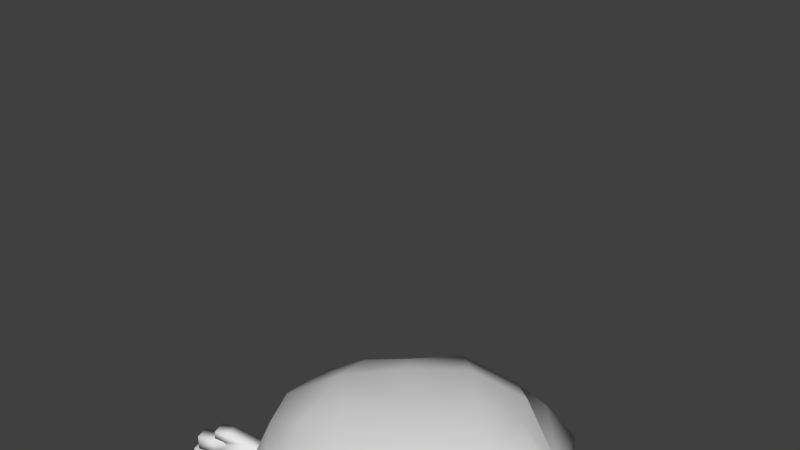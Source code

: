 # Source: gost.blend  (saved by Blender 2.78.0; exported with 4.5.12 LTS)
import bpy
from mathutils import Matrix  # noqa: F401  (used for matrix-valued properties, if any)

bpy.ops.wm.read_factory_settings(use_empty=True)
scene = bpy.context.scene
scene.name = 'Scene'

# ---- collections
col_collection_1 = bpy.data.collections.new('Collection 1'); scene.collection.children.link(col_collection_1)

# ---- world
world_world = bpy.data.worlds.new('World'); scene.world = world_world
world_world.color = (0.05088, 0.05088, 0.05088)
world_world.use_sun_shadow = False
world_world.sun_shadow_jitter_overblur = 0.0
world_world.cycles.sampling_method = 'MANUAL'

# ---- meshes
me_cube_001 = bpy.data.meshes.new('Cube.001')
me_cube_001.from_pydata([(2.041, 0.9281, 1.513), (0.9281, -2.041, 1.513), (-2.041, -0.9281, 1.513), (-0.9281, 2.041, 1.513), (1.49e-07, 8.941e-08, -2.504), (0.04611, 1.471, 2.092), (0.7888, -0.8385, -2.094), (-0.3046, -1.288, -1.716), (-1.621, -0.5193, -1.175), (-1.819, 0.7834, -0.3235), (-0.7771, 2.148, 0.6632), (0.8385, 0.7888, -2.094), (1.288, -0.3046, -1.716), (0.5193, -1.621, -1.175), (-0.7834, -1.819, -0.3235), (-2.148, -0.7771, 0.6632), (-0.7888, 0.8385, -2.094), (0.3046, 1.288, -1.716), (1.621, 0.5193, -1.175), (1.819, -0.7834, -0.3235), (0.7771, -2.148, 0.6632), (-0.8385, -0.7888, -2.094), (-1.288, 0.3046, -1.716), (-0.5193, 1.621, -1.175), (0.7834, 1.819, -0.3235), (2.148, 0.7771, 0.6632), (-1.471, 0.04611, 2.092), (-0.04611, -1.471, 2.092), (1.471, -0.04611, 2.092), (-0.3064, -0.8083, -2.223), (0.9645, 2.225, 1.442), (2.032, 0.5618, 1.828), (-1.22, 0.0373, -2.066), (-0.8083, 0.3064, -2.223), (0.5618, -2.032, 1.828), (0.0373, 1.22, -2.066), (0.3064, 0.8083, -2.223), (-2.032, -0.5618, 1.828), (1.22, -0.0373, -2.066), (0.8083, -0.3064, -2.223), (-0.5618, 2.032, 1.828), (-0.0373, -1.22, -2.066), (-1.211, -0.7475, -1.701), (-1.604, 0.8255, -1.111), (-0.7797, 1.959, -0.1621), (1.027, 2.192, 0.6637), (2.225, -0.9645, 1.442), (2.192, -1.027, 0.6637), (1.959, 0.7797, -0.1621), (0.8255, 1.604, -1.111), (-0.7475, 1.211, -1.701), (-0.9645, -2.225, 1.442), (-1.027, -2.192, 0.6637), (0.7797, -1.959, -0.1621), (1.604, -0.8255, -1.111), (1.211, 0.7475, -1.701), (-2.225, 0.9645, 1.442), (-2.192, 1.027, 0.6637), (-1.959, -0.7797, -0.1621), (-0.8255, -1.604, -1.111), (0.7475, -1.211, -1.701), (0.3009, -1.264, -1.93), (-0.9848, -1.013, -1.462), (-1.966, 0.1061, -0.7885), (-1.354, 1.472, 0.2263), (-0.4942, 2.48, 1.117), (1.264, 0.3009, -1.93), (1.013, -0.9848, -1.462), (-0.1061, -1.966, -0.7885), (-1.472, -1.354, 0.2263), (-2.48, -0.4942, 1.117), (-0.3009, 1.264, -1.93), (0.9848, 1.013, -1.462), (1.966, -0.1061, -0.7885), (1.354, -1.472, 0.2263), (0.4942, -2.48, 1.117), (-1.264, -0.3009, -1.93), (-1.013, 0.9848, -1.462), (0.1061, 1.966, -0.7885), (1.472, 1.354, 0.2263), (2.48, 0.4942, 1.117), (0.9263, 1.718, 1.822), (1.718, -0.9263, 1.822), (-0.9263, -1.718, 1.822), (-1.718, 0.9263, 1.822), (-0.6917, 0.7364, 2.195), (0.6917, -0.7364, 2.195), (-0.7364, -0.6917, 2.195), (0.7364, 0.6917, 2.195), (0.212, -0.857, -2.211), (0.4565, 2.13, 1.685), (-0.857, -0.212, -2.211), (2.13, -0.4565, 1.685), (0.857, 0.212, -2.211), (-2.13, 0.4565, 1.685), (-0.212, 0.857, -2.211), (-0.4565, -2.13, 1.685), (-0.7226, -1.174, -1.896), (-1.51, -0.02101, -1.432), (-1.395, 1.554, -0.6394), (0.0887, 2.128, 0.223), (1.522, 2.229, 1.098), (2.229, -1.522, 1.098), (2.128, -0.0887, 0.223), (1.554, 1.395, -0.6394), (-0.02101, 1.51, -1.432), (-1.174, 0.7226, -1.896), (-1.522, -2.229, 1.098), (-0.0887, -2.128, 0.223), (1.395, -1.554, -0.6394), (1.51, 0.02101, -1.432), (0.7226, 1.174, -1.896), (-2.229, 1.522, 1.098), (-2.128, 0.0887, 0.223), (-1.554, -1.395, -0.6394), (0.02101, -1.51, -1.432), (1.174, -0.7226, -1.896), (1.233, 1.051, 1.967), (1.051, -1.233, 1.967), (-1.233, -1.051, 1.967), (-1.051, 1.233, 1.967), (0.0, 0.0, 2.222), (-0.08571, 1.976, 1.058), (0.1958, 2.179, 1.24), (-0.1761, 2.208, 1.361), (-0.4074, 2.199, 1.044), (-0.1784, 2.166, 0.7278), (0.1944, 2.153, 0.8487), (0.04811, 2.529, 1.339), (-0.3247, 2.541, 1.218), (-0.3262, 2.515, 0.8265), (0.04577, 2.487, 0.7056), (0.2771, 2.495, 1.022), (-0.04462, 2.719, 1.008), (-1.146, 1.463, 1.068), (-1.054, 1.798, 1.25), (-1.362, 1.587, 1.371), (-1.537, 1.436, 1.055), (-1.337, 1.553, 0.7381), (-1.039, 1.777, 0.859), (-1.388, 1.978, 1.349), (-1.686, 1.754, 1.228), (-1.671, 1.733, 0.8368), (-1.364, 1.943, 0.7159), (-1.189, 2.095, 1.032), (-1.58, 2.068, 1.019), (2.691, 0.7765, -0.2032), (2.541, 0.7303, 0.5427), (2.618, 1.015, -0.2032), (2.467, 0.9683, 0.5427), (3.254, 0.9493, -0.2032), (3.254, 0.9493, 0.5427), (3.181, 1.187, -0.2032), (3.181, 1.187, 0.5427), (2.897, 1.1, -0.2288), (2.824, 1.078, 0.6663), (2.97, 0.8621, -0.2288), (2.897, 0.84, 0.6663), (2.541, 0.7303, 0.0454), (2.463, 0.7066, 0.294), (2.39, 0.9446, 0.294), (2.467, 0.9683, 0.0454), (3.181, 1.187, 0.294), (3.181, 1.187, 0.0454), (3.254, 0.9493, 0.294), (3.254, 0.9493, 0.0454), (2.897, 0.84, 0.294), (2.897, 0.84, 0.0454), (2.824, 1.078, 0.294), (2.824, 1.078, 0.0454), (3.817, 1.383, 0.294), (3.817, 1.383, 0.0454), (3.89, 1.145, 0.294), (3.89, 1.145, 0.0454), (3.724, 1.354, 0.5673), (3.797, 1.116, 0.5673), (3.724, 1.354, 0.3187), (3.797, 1.116, 0.3187), (3.602, 1.317, 0.02236), (3.602, 1.317, -0.2263), (3.675, 1.079, -0.2263), (3.675, 1.079, 0.02236), (3.182, 1.188, 0.7681), (3.256, 1.21, 0.601), (3.329, 0.9725, 0.601), (3.255, 0.9499, 0.7681), (3.525, 1.033, 0.555), (3.452, 1.271, 0.555), (3.452, 1.271, 0.3064), (3.525, 1.033, 0.3064), (3.572, 1.047, 0.0454), (3.572, 1.047, 0.294), (3.499, 1.285, 0.0454), (3.499, 1.285, 0.294), (3.464, 1.014, 0.03388), (3.391, 1.252, 0.03388), (3.391, 1.252, -0.2147), (3.464, 1.014, -0.2147), (3.402, 1.255, 0.7623), (3.408, 1.257, 0.6311), (3.481, 1.019, 0.6311), (3.475, 1.017, 0.7623), (-2.487, -0.8136, -0.2032), (-2.336, -0.7674, 0.5427), (-2.56, -0.5757, -0.2032), (-2.409, -0.5295, 0.5427), (-3.049, -0.9864, -0.2032), (-3.049, -0.9864, 0.5427), (-3.122, -0.7485, -0.2032), (-3.122, -0.7485, 0.5427), (-2.839, -0.6613, -0.2288), (-2.766, -0.6391, 0.6663), (-2.765, -0.8992, -0.2288), (-2.693, -0.877, 0.6663), (-2.336, -0.7674, 0.0454), (-2.259, -0.7437, 0.294), (-2.332, -0.5057, 0.294), (-2.409, -0.5295, 0.0454), (-3.122, -0.7485, 0.294), (-3.122, -0.7485, 0.0454), (-3.049, -0.9864, 0.294), (-3.049, -0.9864, 0.0454), (-2.693, -0.877, 0.294), (-2.693, -0.877, 0.0454), (-2.766, -0.6391, 0.294), (-2.766, -0.6391, 0.0454), (-3.759, -0.944, 0.294), (-3.759, -0.944, 0.0454), (-3.686, -1.182, 0.294), (-3.686, -1.182, 0.0454), (-3.666, -0.9154, 0.5673), (-3.593, -1.153, 0.5673), (-3.666, -0.9154, 0.3187), (-3.593, -1.153, 0.3187), (-3.544, -0.8779, 0.02236), (-3.544, -0.8779, -0.2263), (-3.471, -1.116, -0.2263), (-3.471, -1.116, 0.02236), (-3.124, -0.749, 0.7681), (-3.198, -0.7716, 0.601), (-3.125, -1.01, 0.601), (-3.051, -0.987, 0.7681), (-3.321, -1.07, 0.555), (-3.394, -0.8319, 0.555), (-3.394, -0.8319, 0.3064), (-3.321, -1.07, 0.3064), (-3.368, -1.084, 0.0454), (-3.368, -1.084, 0.294), (-3.441, -0.8462, 0.0454), (-3.441, -0.8462, 0.294), (-3.26, -1.051, 0.03388), (-3.333, -0.8132, 0.03388), (-3.333, -0.8132, -0.2147), (-3.26, -1.051, -0.2147), (-3.344, -0.8164, 0.7623), (-3.35, -0.8184, 0.6311), (-3.277, -1.056, 0.6311), (-3.271, -1.054, 0.7623)], [], [(0, 80, 101, 30), (0, 30, 90, 81), (0, 81, 117, 31), (0, 31, 92, 46), (0, 46, 102, 80), (1, 75, 102, 46), (1, 46, 92, 82), (1, 82, 118, 34), (1, 34, 96, 51), (1, 51, 107, 75), (2, 70, 107, 51), (2, 51, 96, 83), (2, 83, 119, 37), (2, 37, 94, 56), (2, 56, 112, 70), (3, 65, 112, 56), (3, 56, 94, 84), (3, 84, 120, 40), (3, 40, 90, 30), (3, 30, 101, 65), (4, 29, 91, 33), (4, 33, 95, 36), (4, 36, 93, 39), (4, 39, 89, 29), (5, 85, 121, 88), (5, 88, 117, 81), (5, 81, 90, 40), (5, 40, 120, 85), (6, 39, 93, 38), (6, 38, 116, 61), (6, 61, 97, 41), (6, 41, 89, 39), (7, 61, 116, 60), (7, 60, 115, 62), (7, 62, 98, 42), (7, 42, 97, 61), (8, 62, 115, 59), (8, 59, 114, 63), (8, 63, 99, 43), (8, 43, 98, 62), (9, 63, 114, 58), (9, 58, 113, 64), (9, 64, 100, 44), (9, 44, 99, 63), (10, 64, 113, 57), (10, 57, 112, 65), (10, 65, 101, 45), (10, 45, 100, 64), (11, 36, 95, 35), (11, 35, 111, 66), (11, 66, 116, 38), (11, 38, 93, 36), (12, 66, 111, 55), (12, 55, 110, 67), (12, 67, 115, 60), (12, 60, 116, 66), (13, 67, 110, 54), (13, 54, 109, 68), (13, 68, 114, 59), (13, 59, 115, 67), (14, 68, 109, 53), (14, 53, 108, 69), (14, 69, 113, 58), (14, 58, 114, 68), (15, 69, 108, 52), (15, 52, 107, 70), (15, 70, 112, 57), (15, 57, 113, 69), (16, 33, 91, 32), (16, 32, 106, 71), (16, 71, 111, 35), (16, 35, 95, 33), (17, 71, 106, 50), (17, 50, 105, 72), (17, 72, 110, 55), (17, 55, 111, 71), (18, 72, 105, 49), (18, 49, 104, 73), (18, 73, 109, 54), (18, 54, 110, 72), (19, 73, 104, 48), (19, 48, 103, 74), (19, 74, 108, 53), (19, 53, 109, 73), (20, 74, 103, 47), (20, 47, 102, 75), (20, 75, 107, 52), (20, 52, 108, 74), (21, 29, 89, 41), (21, 41, 97, 76), (21, 76, 106, 32), (21, 32, 91, 29), (22, 76, 97, 42), (22, 42, 98, 77), (22, 77, 105, 50), (22, 50, 106, 76), (23, 77, 98, 43), (23, 43, 99, 78), (23, 78, 104, 49), (23, 49, 105, 77), (24, 78, 99, 44), (24, 44, 100, 79), (24, 79, 103, 48), (24, 48, 104, 78), (25, 79, 100, 45), (25, 45, 101, 80), (25, 80, 102, 47), (25, 47, 103, 79), (26, 37, 119, 87), (26, 87, 121, 85), (26, 85, 120, 84), (26, 84, 94, 37), (27, 83, 96, 34), (27, 34, 118, 86), (27, 86, 121, 87), (27, 87, 119, 83), (28, 86, 118, 82), (28, 82, 92, 31), (28, 31, 117, 88), (28, 88, 121, 86), (122, 123, 124), (123, 122, 127), (122, 124, 125), (122, 125, 126), (122, 126, 127), (123, 127, 132), (124, 123, 128), (125, 124, 129), (126, 125, 130), (127, 126, 131), (123, 132, 128), (124, 128, 129), (125, 129, 130), (126, 130, 131), (127, 131, 132), (128, 132, 133), (129, 128, 133), (130, 129, 133), (131, 130, 133), (132, 131, 133), (134, 135, 136), (135, 134, 139), (134, 136, 137), (134, 137, 138), (134, 138, 139), (135, 139, 144), (136, 135, 140), (137, 136, 141), (138, 137, 142), (139, 138, 143), (135, 144, 140), (136, 140, 141), (137, 141, 142), (138, 142, 143), (139, 143, 144), (140, 144, 145), (141, 140, 145), (142, 141, 145), (143, 142, 145), (144, 143, 145), (159, 147, 149, 160), (168, 155, 153, 162), (187, 186, 175, 174), (166, 157, 147, 159), (154, 152, 150, 156), (155, 149, 147, 157), (153, 155, 182, 183), (148, 154, 156, 146), (164, 151, 157, 166), (160, 149, 155, 168), (148, 161, 169, 154), (161, 160, 168, 169), (150, 165, 167, 156), (165, 164, 166, 167), (156, 167, 158, 146), (167, 166, 159, 158), (195, 194, 181, 178), (191, 190, 173, 172), (154, 169, 163, 152), (169, 168, 162, 163), (146, 158, 161, 148), (158, 159, 160, 161), (171, 170, 172, 173), (190, 192, 171, 173), (192, 193, 170, 171), (193, 191, 172, 170), (176, 174, 175, 177), (189, 188, 176, 177), (186, 189, 177, 175), (188, 187, 174, 176), (179, 178, 181, 180), (196, 195, 178, 179), (194, 197, 180, 181), (197, 196, 179, 180), (182, 185, 201, 198), (155, 157, 185, 182), (151, 153, 183, 184), (157, 151, 184, 185), (162, 153, 187, 188), (151, 164, 189, 186), (164, 162, 188, 189), (153, 151, 186, 187), (162, 164, 191, 193), (163, 162, 193, 192), (165, 163, 192, 190), (164, 165, 190, 191), (150, 152, 196, 197), (165, 150, 197, 194), (152, 163, 195, 196), (163, 165, 194, 195), (199, 198, 201, 200), (184, 183, 199, 200), (185, 184, 200, 201), (183, 182, 198, 199), (215, 216, 205, 203), (224, 218, 209, 211), (243, 230, 231, 242), (222, 215, 203, 213), (210, 212, 206, 208), (211, 213, 203, 205), (209, 239, 238, 211), (204, 202, 212, 210), (220, 222, 213, 207), (216, 224, 211, 205), (204, 210, 225, 217), (217, 225, 224, 216), (206, 212, 223, 221), (221, 223, 222, 220), (212, 202, 214, 223), (223, 214, 215, 222), (251, 234, 237, 250), (247, 228, 229, 246), (210, 208, 219, 225), (225, 219, 218, 224), (202, 204, 217, 214), (214, 217, 216, 215), (227, 229, 228, 226), (246, 229, 227, 248), (248, 227, 226, 249), (249, 226, 228, 247), (232, 233, 231, 230), (245, 233, 232, 244), (242, 231, 233, 245), (244, 232, 230, 243), (235, 236, 237, 234), (252, 235, 234, 251), (250, 237, 236, 253), (253, 236, 235, 252), (238, 254, 257, 241), (211, 238, 241, 213), (207, 240, 239, 209), (213, 241, 240, 207), (218, 244, 243, 209), (207, 242, 245, 220), (220, 245, 244, 218), (209, 243, 242, 207), (218, 249, 247, 220), (219, 248, 249, 218), (221, 246, 248, 219), (220, 247, 246, 221), (206, 253, 252, 208), (221, 250, 253, 206), (208, 252, 251, 219), (219, 251, 250, 221), (255, 256, 257, 254), (240, 256, 255, 239), (241, 257, 256, 240), (239, 255, 254, 238)])
me_cube_001.polygons.foreach_set('use_smooth', [True] * 268)
me_cube_001.use_remesh_preserve_volume = False
me_cube_001.use_remesh_preserve_attributes = False
me_cube_001.use_mirror_vertex_groups = False
me_cube_001.update()
arm_armature = bpy.data.armatures.new('Armature')  # bones are not reproduced

# ---- objects
ob_armature = bpy.data.objects.new('Armature', arm_armature)
ob_cube = bpy.data.objects.new('Cube', me_cube_001)

# ---- transforms, parenting, visibility, modifiers, constraints
ob_armature.location = (-0.2032, -0.3953, -2.437)
ob_armature.scale = (2.425, 2.425, 2.425)
ob_armature.lineart.crease_threshold = 0.0
ob_cube.parent = ob_armature
ob_cube.matrix_parent_inverse = Matrix(((0.4124, 0.0, 0.0, 0.08381), (0.0, 0.4124, 0.0, 0.163), (0.0, 0.0, 0.4124, 1.005), (0.0, 0.0, 0.0, 1.0)))
ob_cube.location = (0.0, 0.0, 0.0)
ob_cube.scale = (1.029, 1.029, 1.029)
ob_cube.lineart.crease_threshold = 0.0
_vg = ob_cube.vertex_groups.new(name='spine')
for _i, _w in zip([0, 1, 2, 3, 4, 5, 6, 7, 8, 9, 10, 11, 12, 13, 14, 15, 16, 17, 18, 19, 20, 21, 22, 23, 24, 25, 26, 28, 29, 30, 31, 32, 33, 34, 35, 36, 37, 38, 39, 40, 41, 42, 43, 44, 45, 46, 47, 48, 49, 50, 51, 52, 53, 54, 55, 56, 57, 58, 59, 60, 61, 62, 63, 64, 65, 66, 67, 68, 69, 70, 71, 72, 73, 74, 75, 76, 77, 78, 79, 80, 81, 82, 83, 84, 85, 86, 87, 88, 89, 90, 91, 92, 93, 94, 95, 96, 97, 98, 99, 100, 101, 102, 103, 104, 105, 106, 107, 108, 109, 110, 111, 112, 113, 114, 115, 116, 117, 118, 119, 120, 121, 134, 135, 136, 137, 138, 139, 140, 141, 142, 143, 144, 145], [0.3878, 0.07877, 0.09255, 0.373, 0.9952, 0.435, 0.9848, 0.9788, 0.9146, 0.6982, 0.5026, 0.9721, 0.9553, 0.9108, 0.6819, 0.2034, 0.9783, 0.9505, 0.8865, 0.6791, 0.1824, 0.9922, 0.9667, 0.9, 0.7552, 0.4326, 0.1303, 0.2601, 0.9948, 0.449, 0.3395, 0.9854, 0.9869, 0.05566, 0.9737, 0.979, 0.114, 0.9774, 0.9852, 0.4125, 0.9909, 0.975, 0.8879, 0.7295, 0.5171, 0.2091, 0.2677, 0.6694, 0.8733, 0.9577, 0.06163, 0.146, 0.6152, 0.8676, 0.9503, 0.2415, 0.3089, 0.6497, 0.8981, 0.9693, 0.9833, 0.9516, 0.8242, 0.5406, 0.4356, 0.9653, 0.936, 0.8209, 0.3289, 0.1473, 0.9659, 0.921, 0.7982, 0.3553, 0.1069, 0.9813, 0.9354, 0.8342, 0.5556, 0.378, 0.4277, 0.1776, 0.03668, 0.2445, 0.2343, 0.09978, 0.04062, 0.3793, 0.9937, 0.4288, 0.9925, 0.2403, 0.9821, 0.197, 0.9818, 0.03478, 0.9881, 0.9461, 0.812, 0.6061, 0.4797, 0.1844, 0.4558, 0.804, 0.9276, 0.9735, 0.08598, 0.3035, 0.7832, 0.923, 0.962, 0.2892, 0.3639, 0.8107, 0.9531, 0.9727, 0.387, 0.09807, 0.05109, 0.3393, 0.1423, 0.4323, 0.4287, 0.4395, 0.4372, 0.4331, 0.4284, 0.4364, 0.4443, 0.437, 0.4336, 0.4328, 0.4368]): _vg.add([_i], _w, 'REPLACE')
_vg = ob_cube.vertex_groups.new(name='head')
for _i, _w in zip([0, 1, 2, 3, 5, 8, 9, 10, 11, 12, 13, 14, 15, 17, 18, 19, 20, 23, 24, 25, 26, 27, 28, 30, 31, 34, 37, 40, 43, 44, 45, 46, 47, 48, 49, 50, 51, 52, 53, 54, 55, 56, 57, 58, 59, 60, 62, 63, 64, 65, 66, 67, 68, 69, 70, 71, 72, 73, 74, 75, 77, 78, 79, 80, 81, 82, 83, 84, 85, 86, 87, 88, 90, 92, 94, 96, 98, 99, 100, 101, 102, 103, 104, 105, 107, 108, 109, 110, 111, 112, 113, 114, 115, 116, 117, 118, 119, 120, 121, 122, 123, 124, 125, 126, 127, 128, 129, 130, 131, 132, 133, 134, 135, 136, 137, 138, 139, 140, 141, 142, 143, 144, 145], [1.0, 1.0, 1.0, 1.0, 1.0, 0.05657, 0.1847, 0.4773, 0.003151, 0.03951, 0.09016, 0.2999, 0.5269, 0.04057, 0.1127, 0.321, 0.8193, 0.08374, 0.2398, 0.5639, 1.0, 1.0, 1.0, 1.0, 1.0, 1.0, 1.0, 1.0, 0.08189, 0.235, 0.4734, 1.0, 0.7324, 0.3289, 0.121, 0.022, 1.0, 0.8054, 0.3837, 0.1328, 0.04636, 1.0, 0.4995, 0.203, 0.0799, 0.008897, 0.02128, 0.1123, 0.3678, 1.0, 0.01796, 0.06398, 0.1701, 0.5387, 0.9631, 0.01051, 0.07579, 0.2015, 0.6452, 1.0, 0.05191, 0.1531, 0.4399, 1.0, 1.0, 1.0, 1.0, 1.0, 1.0, 1.0, 1.0, 1.0, 1.0, 1.0, 1.0, 1.0, 0.02414, 0.1385, 0.3829, 1.0, 1.0, 0.5431, 0.194, 0.06414, 1.0, 0.6959, 0.2181, 0.07654, 0.02123, 1.0, 0.3055, 0.1387, 0.03782, 0.00416, 1.0, 1.0, 1.0, 1.0, 1.0, 0.5289, 1.0, 1.0, 1.0, 1.0, 0.5289, 1.0, 1.0, 1.0, 1.0, 1.0, 1.0, 0.5289, 1.0, 1.0, 0.5289, 1.0, 1.0, 1.0, 1.0, 1.0, 1.0, 1.0, 1.0]): _vg.add([_i], _w, 'REPLACE')
_vg = ob_cube.vertex_groups.new(name='hand.r')
for _i, _w in zip([146, 147, 148, 149, 154, 155, 156, 157, 158, 159, 160, 161, 162, 164, 166, 167, 168, 169], [0.2723, 0.861, 0.2528, 0.8003, 0.03646, 0.1063, 0.005707, 0.08588, 0.7916, 0.9804, 0.9839, 0.8238, 0.03458, 0.03891, 0.9183, 0.2104, 0.915, 0.2083]): _vg.add([_i], _w, 'REPLACE')
_vg = ob_cube.vertex_groups.new(name='index.r')
for _i, _w in zip([151, 153, 162, 164, 165, 182, 183, 184, 187, 189, 191, 199], [0.1038, 0.6507, 0.1047, 0.6799, 0.0408, 0.05092, 0.1867, 0.01704, 0.04588, 0.04381, 0.02278, 0.05264]): _vg.add([_i], _w, 'REPLACE')
_vg = ob_cube.vertex_groups.new(name='index.top.r')
for _i, _w in zip([151, 153, 162, 164, 174, 175, 176, 177, 186, 187, 188, 189], [0.06289, 0.05914, 0.05542, 0.05091, 0.9881, 0.9929, 0.9844, 0.9908, 0.9346, 0.9234, 0.9131, 0.9225]): _vg.add([_i], _w, 'REPLACE')
_vg = ob_cube.vertex_groups.new(name='tumb.r')
for _i, _w in zip([147, 149, 151, 153, 155, 157, 164, 182, 183, 184, 185, 186], [0.1265, 0.18, 0.5904, 0.05714, 0.8241, 0.8779, 0.03612, 0.03659, 0.007701, 0.1325, 0.04207, 0.01989]): _vg.add([_i], _w, 'REPLACE')
_vg = ob_cube.vertex_groups.new(name='tumb.top.r')
for _i, _w in zip([151, 153, 155, 157, 182, 183, 184, 185, 198, 199, 200, 201], [0.2121, 0.1494, 0.02501, 0.008328, 0.8895, 0.7419, 0.8104, 0.9408, 0.9616, 0.9232, 0.9708, 0.99]): _vg.add([_i], _w, 'REPLACE')
_vg = ob_cube.vertex_groups.new(name='middle.r')
for _i, _w in zip([150, 153, 162, 163, 164, 165, 167, 188, 190, 193, 194], [0.06842, 0.05561, 0.6526, 0.1045, 0.1007, 0.7376, 0.04682, 0.05118, 0.01872, 0.02889, 0.09025]): _vg.add([_i], _w, 'REPLACE')
_vg = ob_cube.vertex_groups.new(name='middle.top.r')
for _i, _w in zip([162, 163, 164, 165, 170, 171, 172, 173, 190, 191, 192, 193], [0.04885, 0.04632, 0.0378, 0.02617, 0.9918, 0.9933, 0.9928, 0.9947, 0.9483, 0.9398, 0.9417, 0.934]): _vg.add([_i], _w, 'REPLACE')
_vg = ob_cube.vertex_groups.new(name='pink.r')
for _i, _w in zip([146, 148, 150, 152, 154, 156, 158, 161, 162, 163, 165, 166, 167, 168, 169, 192, 194, 195, 196, 197], [0.7158, 0.737, 0.833, 0.8831, 0.938, 0.9481, 0.196, 0.1698, 0.06696, 0.7502, 0.1089, 0.01718, 0.7244, 0.0217, 0.766, 0.02803, 0.01163, 0.09504, 0.09081, 0.09154]): _vg.add([_i], _w, 'REPLACE')
_vg = ob_cube.vertex_groups.new(name='pink.top.r')
for _i, _w in zip([150, 152, 163, 165, 178, 179, 180, 181, 194, 195, 196, 197], [0.08784, 0.09193, 0.06598, 0.05206, 0.9731, 0.9797, 0.9837, 0.9731, 0.8658, 0.8756, 0.904, 0.8955]): _vg.add([_i], _w, 'REPLACE')
_vg = ob_cube.vertex_groups.new(name='hand.l')
for _i, _w in zip([0, 1, 2, 3, 4, 5, 6, 7, 8, 9, 10, 11, 12, 13, 14, 15, 16, 17, 18, 19, 20, 21, 22, 23, 24, 25, 26, 27, 28, 29, 30, 32, 33, 35, 36, 37, 38, 39, 40, 41, 42, 43, 44, 45, 46, 47, 48, 49, 50, 51, 52, 53, 54, 55, 56, 57, 58, 59, 60, 61, 62, 63, 64, 65, 66, 67, 68, 69, 70, 71, 72, 73, 74, 75, 76, 77, 78, 79, 80, 81, 82, 83, 84, 85, 86, 87, 88, 89, 90, 91, 92, 93, 94, 95, 96, 97, 98, 99, 100, 101, 102, 103, 105, 106, 107, 108, 109, 110, 111, 112, 113, 114, 115, 116, 117, 118, 119, 120, 121, 122, 123, 124, 125, 126, 127, 128, 129, 130, 131, 132, 133, 134, 135, 136, 137, 138, 139, 140, 141, 142, 143, 144, 145, 146, 147, 148, 149, 150, 151, 152, 154, 155, 156, 157, 158, 159, 160, 161, 162, 163, 164, 165, 166, 167, 169, 170, 171, 172, 174, 175, 176, 178, 179, 181, 183, 184, 185, 186, 187, 188, 189, 191, 192, 193, 194, 195, 196, 199, 200, 201, 202, 203, 204, 205, 206, 207, 208, 209, 210, 211, 212, 213, 214, 215, 216, 217, 218, 219, 220, 221, 222, 223, 224, 225, 235, 236, 238, 239, 240, 241, 250, 252, 253, 254, 256, 257], [0.0, 0.0, 0.0, 0.0, 0.0, 0.0, 0.0, 0.0, 0.0, 0.0, 0.0, 0.0, 0.0, 0.0, 0.0, 0.0, 0.0, 0.0, 0.0, 0.0, 0.0, 0.0, 0.0, 0.0, 0.0, 0.0, 0.0, 0.0, 0.0, 0.0, 0.0, 0.0, 0.0, 0.0, 0.0, 0.0, 0.0, 0.0, 0.0, 0.0, 0.0, 0.0, 0.0, 0.0, 0.0, 0.0, 0.0, 0.0, 0.0, 0.0, 0.0, 0.0, 0.0, 0.0, 0.0, 0.0, 0.0, 0.0, 0.0, 0.0, 0.0, 0.0, 0.0, 0.0, 0.0, 0.0, 0.0, 0.0, 0.0, 0.0, 0.0, 0.0, 0.0, 0.0, 0.0, 0.0, 0.0, 0.0, 0.0, 0.0, 0.0, 0.0, 0.0, 0.0, 0.0, 0.0, 0.0, 0.0, 0.0, 0.0, 0.0, 0.0, 0.0, 0.0, 0.0, 0.0, 0.0, 0.0, 0.0, 0.0, 0.0, 0.0, 0.0, 0.0, 0.0, 0.0, 0.0, 0.0, 0.0, 0.0, 0.0, 0.0, 0.0, 0.0, 0.0, 0.0, 0.0, 0.0, 0.0, 0.0, 0.0, 0.0, 0.0, 0.0, 0.0, 0.0, 0.0, 0.0, 0.0, 0.0, 0.0, 0.0, 0.0, 0.0, 0.0, 0.0, 0.0, 0.0, 0.0, 0.0, 0.0, 0.0, 0.0, 0.0, 0.0, 0.0, 0.0, 0.0, 0.0, 0.0, 0.0, 0.0, 0.0, 0.0, 0.0, 0.0, 0.0, 0.0, 0.0, 0.0, 0.0, 0.0, 0.0, 0.0, 0.0, 0.0, 0.0, 0.0, 0.0, 0.0, 0.0, 0.0, 0.0, 0.0, 0.0, 0.0, 0.0, 0.0, 0.0, 0.0, 0.0, 0.0, 0.0, 0.0, 0.0, 0.0, 0.0, 0.0, 0.0, 0.0, 0.2588, 0.2813, 0.2323, 0.2836, 0.07842, 0.0329, 0.07372, 0.01721, 0.145, 0.1204, 0.1728, 0.1347, 0.3673, 0.3863, 0.3903, 0.3397, 0.0239, 0.04478, 0.04813, 0.0598, 0.1897, 0.2641, 0.1251, 0.139, 0.01318, 0.01249, 0.04543, 0.006816, 0.01132, 0.05138, 0.002678, 0.03713, 0.03966, 0.01266, 0.006088, 0.01822]): _vg.add([_i], _w, 'REPLACE')
_vg = ob_cube.vertex_groups.new(name='index.l')
for _i, _w in zip([3, 5, 10, 15, 24, 25, 40, 45, 48, 57, 58, 64, 65, 79, 80, 84, 85, 100, 103, 112, 113, 120, 122, 124, 125, 126, 128, 129, 130, 131, 132, 133, 134, 135, 136, 137, 138, 139, 140, 141, 142, 143, 144, 145, 146, 147, 148, 149, 153, 154, 155, 156, 157, 158, 159, 160, 161, 162, 163, 168, 169, 184, 202, 203, 204, 205, 206, 207, 208, 209, 210, 211, 212, 213, 214, 215, 216, 217, 218, 219, 220, 221, 222, 223, 224, 225, 230, 231, 234, 235, 236, 237, 238, 239, 240, 241, 242, 243, 244, 245, 246, 248, 249, 250, 251, 252, 253, 254, 255, 256, 257], [0.0, 0.0, 0.0, 0.0, 0.0, 0.0, 0.0, 0.0, 0.0, 0.0, 0.0, 0.0, 0.0, 0.0, 0.0, 0.0, 0.0, 0.0, 0.0, 0.0, 0.0, 0.0, 0.0, 0.0, 0.0, 0.0, 0.0, 0.0, 0.0, 0.0, 0.0, 0.0, 0.0, 0.0, 0.0, 0.0, 0.0, 0.0, 0.0, 0.0, 0.0, 0.0, 0.0, 0.0, 0.0, 0.0, 0.0, 0.0, 0.0, 0.0, 0.0, 0.0, 0.0, 0.0, 0.0, 0.0, 0.0, 0.0, 0.0, 0.0, 0.0, 0.0, 0.0, 0.0, 0.0, 0.0, 0.0, 0.5815, 0.0, 0.5148, 0.0, 0.0, 0.0, 0.0, 0.0, 0.0, 0.0, 0.0, 0.6633, 0.0, 0.7306, 0.0, 0.3511, 0.0, 0.384, 0.0, 0.004925, 0.005982, 0.0, 0.01349, 0.0, 0.0, 0.0, 0.0, 0.006198, 0.0, 0.0, 0.08594, 0.0, 0.0, 0.0, 0.0, 0.03028, 0.0, 0.01332, 0.0, 0.006873, 0.0, 0.0, 0.0, 0.0]): _vg.add([_i], _w, 'REPLACE')
_vg = ob_cube.vertex_groups.new(name='index.top.l')
for _i, _w in zip([14, 15, 43, 50, 52, 58, 63, 69, 108, 202, 203, 204, 205, 206, 207, 208, 209, 210, 211, 212, 213, 214, 215, 216, 217, 218, 219, 220, 221, 222, 223, 224, 225, 226, 227, 228, 229, 230, 231, 232, 233, 234, 235, 236, 237, 238, 239, 240, 241, 242, 243, 244, 245, 246, 247, 248, 249, 250, 251, 252, 253, 254, 255, 256, 257], [0.0, 0.0, 0.0, 0.0, 0.0, 0.0, 0.0, 0.0, 0.0, 0.0, 0.0, 0.0, 0.0, 0.0, 0.0, 0.0, 0.0, 0.0, 0.0, 0.0, 0.0, 0.0, 0.0, 0.0, 0.0, 0.0, 0.0, 0.0, 0.0, 0.0, 0.0, 0.0, 0.0, 0.0, 0.0, 0.0, 0.0, 0.5289, 0.5289, 0.4065, 0.5703, 0.0, 0.02791, 0.02554, 0.0, 0.0, 0.0, 0.0, 0.0, 0.4911, 0.5184, 0.5106, 0.5035, 0.0, 0.0, 0.0, 0.0, 0.0, 0.0, 0.0, 0.0, 0.0, 0.0, 0.0, 0.0]): _vg.add([_i], _w, 'REPLACE')
_vg = ob_cube.vertex_groups.new(name='thumb.l')
for _i, _w in zip([0, 3, 10, 25, 30, 45, 53, 57, 64, 65, 79, 80, 81, 85, 88, 90, 100, 101, 112, 120, 122, 123, 124, 125, 126, 127, 128, 129, 130, 131, 132, 133, 134, 135, 136, 137, 138, 139, 140, 141, 142, 143, 144, 145, 147, 149, 159, 160, 203, 207, 209, 211, 213, 238, 239, 240, 241, 242, 243, 254, 255, 257], [0.0, 0.0, 0.0, 0.0, 0.0, 0.0, 0.0, 0.0, 0.0, 0.0, 0.0, 0.0, 0.0, 0.0, 0.0, 0.0, 0.0, 0.0, 0.0, 0.0, 0.0, 0.0, 0.0, 0.0, 0.0, 0.0, 0.0, 0.0, 0.0, 0.0, 0.0, 0.0, 0.0, 0.0, 0.0, 0.0, 0.0, 0.0, 0.0, 0.0, 0.0, 0.0, 0.0, 0.0, 0.0, 0.0, 0.0, 0.0, 0.01834, 0.1296, 0.3001, 0.5153, 0.6197, 0.003703, 0.0, 0.0, 0.005675, 0.0, 0.0, 0.0, 0.0, 0.0]): _vg.add([_i], _w, 'REPLACE')
_vg = ob_cube.vertex_groups.new(name='thumb.tp.l')
for _i, _w in zip([2, 10, 14, 15, 52, 57, 58, 63, 65, 68, 69, 112, 113, 114, 122, 123, 124, 125, 126, 127, 128, 130, 131, 132, 133, 134, 135, 136, 137, 138, 139, 140, 141, 142, 143, 144, 145, 202, 203, 204, 205, 206, 207, 208, 209, 210, 211, 212, 213, 214, 215, 216, 217, 218, 219, 220, 221, 222, 223, 224, 225, 226, 228, 230, 231, 232, 233, 235, 236, 238, 239, 240, 241, 242, 243, 244, 245, 247, 249, 250, 251, 252, 253, 254, 255, 256, 257], [0.0, 0.0, 0.0, 0.0, 0.0, 0.0, 0.0, 0.0, 0.0, 0.0, 0.0, 0.0, 0.0, 0.0, 0.0, 0.0, 0.0, 0.0, 0.0, 0.0, 0.0, 0.0, 0.0, 0.0, 0.0, 0.0, 0.0, 0.0, 0.0, 0.0, 0.0, 0.0, 0.0, 0.0, 0.0, 0.0, 0.0, 0.0, 0.0, 0.0, 0.0, 0.0, 0.03806, 0.0, 0.0, 0.0, 0.0, 0.0, 0.0, 0.0, 0.0, 0.0, 0.0, 0.0, 0.0, 0.0, 0.0, 0.0, 0.0, 0.0, 0.0, 0.0, 0.0, 0.0, 0.0, 0.0, 0.0, 0.0, 0.0, 0.4497, 0.4322, 0.4988, 0.413, 0.0, 0.0, 0.0, 0.0, 0.0, 0.0, 0.0, 0.0, 0.0, 0.0, 0.4289, 0.3917, 0.5176, 0.3954]): _vg.add([_i], _w, 'REPLACE')
_vg = ob_cube.vertex_groups.new(name='middle.l')
for _i, _w in zip([202, 203, 204, 205, 210, 211, 212, 213, 214, 215, 216, 217, 218, 219, 220, 221, 222, 223, 224, 225, 237, 248], [0.01631, 0.04343, 0.002624, 0.01714, 0.0, 0.003102, 0.01592, 0.04026, 0.02799, 0.03645, 0.008805, 0.005824, 0.5209, 0.328, 0.2672, 0.1837, 0.0, 0.0, 0.0, 0.0, 0.001694, 0.004884]): _vg.add([_i], _w, 'REPLACE')
_vg = ob_cube.vertex_groups.new(name='middle.top.l')
for _i, _w in zip([9, 14, 15, 52, 57, 58, 63, 69, 107, 113, 202, 203, 204, 205, 206, 207, 208, 209, 210, 211, 212, 213, 214, 215, 216, 217, 218, 219, 220, 221, 222, 223, 224, 225, 226, 227, 228, 229, 230, 231, 232, 233, 234, 235, 236, 237, 238, 239, 240, 241, 242, 243, 244, 245, 246, 247, 248, 249, 250, 251, 252, 253, 254, 255, 256, 257], [0.0, 0.0, 0.0, 0.0, 0.0, 0.0, 0.0, 0.0, 0.0, 0.0, 0.0, 0.0, 0.0, 0.0, 0.0, 0.0, 0.0, 0.0, 0.0, 0.0, 0.0, 0.0, 0.0, 0.0, 0.0, 0.0, 0.0, 0.0, 0.0, 0.0, 0.0, 0.0, 0.0, 0.0, 0.5289, 0.5289, 0.5289, 0.5289, 0.0, 0.0, 0.0, 0.0, 0.0, 0.0, 0.0, 0.0, 0.0, 0.0, 0.0, 0.0, 0.0, 0.0, 0.0, 0.02299, 0.4594, 0.4391, 0.5916, 0.5196, 0.0, 0.0, 0.0, 0.0, 0.0, 0.0, 0.0, 0.0]): _vg.add([_i], _w, 'REPLACE')
_vg = ob_cube.vertex_groups.new(name='pink.l')
for _i, _w in zip([7, 8, 14, 15, 42, 58, 59, 61, 62, 69, 70, 112, 114, 115, 202, 203, 204, 205, 206, 207, 208, 209, 210, 211, 212, 213, 214, 215, 216, 217, 218, 219, 220, 221, 222, 223, 224, 225, 226, 227, 228, 229, 230, 231, 232, 233, 234, 235, 236, 237, 239, 240, 241, 242, 243, 244, 245, 246, 247, 248, 249, 250, 251, 252, 253, 255, 256, 257], [0.0, 0.0, 0.0, 0.0, 0.0, 0.0, 0.0, 0.0, 0.0, 0.0, 0.0, 0.0, 0.0, 0.0, 0.0, 0.0, 0.0, 0.0, 0.4963, 0.0, 0.5289, 0.0, 0.5098, 0.0, 0.5898, 0.0, 0.05755, 0.03911, 0.0, 0.0, 0.0, 0.6843, 0.0, 0.5914, 0.0, 0.0, 0.0, 0.0, 0.0, 0.0, 0.0, 0.0, 0.0, 0.0, 0.0, 0.0, 0.0, 0.0278, 0.03308, 0.0, 0.0, 0.0, 0.0, 0.0, 0.0, 0.0, 0.0, 0.0, 0.0, 0.0, 0.0, 0.0, 0.0, 0.0, 0.0, 0.0, 0.0, 0.0]): _vg.add([_i], _w, 'REPLACE')
_vg = ob_cube.vertex_groups.new(name='pink.top.l')
for _i, _w in zip([9, 15, 52, 58, 64, 69, 107, 113, 202, 203, 204, 205, 206, 207, 208, 209, 210, 211, 212, 213, 214, 215, 216, 217, 218, 219, 220, 221, 222, 223, 224, 225, 226, 227, 228, 229, 230, 232, 233, 234, 235, 236, 237, 238, 239, 240, 241, 242, 243, 244, 245, 246, 247, 248, 249, 250, 251, 252, 253, 254, 255, 256, 257], [0.0, 0.0, 0.0, 0.0, 0.0, 0.0, 0.0, 0.0, 0.0, 0.0, 0.0, 0.0, 0.0, 0.0, 0.0, 0.0, 0.0, 0.0, 0.0, 0.0, 0.0, 0.0, 0.0, 0.0, 0.0, 0.0, 0.0, 0.0, 0.0, 0.0, 0.0, 0.0, 0.0, 0.0, 0.0, 0.0, 0.0, 0.0, 0.0, 0.5273, 0.5289, 0.5289, 0.4947, 0.02305, 0.0, 0.0, 0.02875, 0.0, 0.0, 0.0, 0.0, 0.01692, 0.0, 0.02739, 0.0, 0.4376, 0.525, 0.5338, 0.6617, 0.0, 0.0, 0.0, 0.01247]): _vg.add([_i], _w, 'REPLACE')
_m = ob_cube.modifiers.new('Armature', 'ARMATURE')
_m.object = ob_armature

# ---- collection membership
col_collection_1.objects.link(ob_armature)
col_collection_1.objects.link(ob_cube)

# ---- scene / render settings (as saved in the file)
scene.frame_start = 0; scene.frame_end = 138; scene.frame_set(86)
scene.render.engine = 'BLENDER_EEVEE_NEXT'
scene.render.resolution_percentage = 50
scene.render.dither_intensity = 0.0
scene.cycles.use_denoising = False
scene.cycles.samples = 128
scene.cycles.sampling_pattern = 'TABULATED_SOBOL'
scene.cycles.light_sampling_threshold = 0.0
scene.cycles.use_adaptive_sampling = False
scene.cycles.use_light_tree = False
scene.cycles.blur_glossy = 0.0
scene.cycles.sample_clamp_indirect = 0.0
scene.view_settings.view_transform = 'Standard'
bpy.context.view_layer.update()

# ---- added for rendering (the .blend has no active camera and no usable light): camera, sun
cam_auto = bpy.data.cameras.new('AutoCamera')
cam_auto.lens = 50.0
cam_auto.sensor_width = 36.0
cam_auto.clip_end = 1000.0
ob_auto_camera = bpy.data.objects.new('AutoCamera', cam_auto)
scene.collection.objects.link(ob_auto_camera)
ob_auto_camera.location = (8.65587, -10.6455, 12.3969)
ob_auto_camera.rotation_euler = (1.09748, -7.21219e-08, 0.694738)
scene.camera = ob_auto_camera
light_auto_sun = bpy.data.lights.new('AutoSun', 'SUN')
light_auto_sun.energy = 3.0
light_auto_sun.angle = 0.0523599
ob_auto_sun = bpy.data.objects.new('AutoSun', light_auto_sun)
scene.collection.objects.link(ob_auto_sun)
ob_auto_sun.rotation_euler = (0.872665, 0.174533, 0.523599)
bpy.context.view_layer.update()
